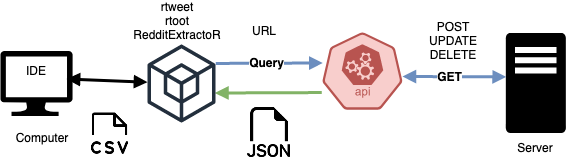

The diagram above was exported from draw.io. Its source (the exported page's mxGraphModel, read from the mxfile embedded in the PNG):
<mxGraphModel dx="1026" dy="686" grid="1" gridSize="10" guides="1" tooltips="1" connect="1" arrows="1" fold="1" page="1" pageScale="1" pageWidth="827" pageHeight="1169" math="0" shadow="0">
  <root>
    <mxCell id="0" />
    <mxCell id="1" parent="0" />
    <mxCell id="2" value="&lt;div&gt;POST&lt;/div&gt;&lt;div&gt;UPDATE&lt;/div&gt;&lt;div&gt;DELETE&lt;br&gt;&lt;/div&gt;" style="text;html=1;strokeColor=none;fillColor=none;align=center;verticalAlign=middle;whiteSpace=wrap;rounded=0;" vertex="1" parent="1">
      <mxGeometry x="497.11" y="980" width="60" height="30" as="geometry" />
    </mxCell>
    <mxCell id="3" style="rounded=0;orthogonalLoop=1;jettySize=auto;html=1;exitX=1;exitY=0.5;exitDx=0;exitDy=0;exitPerimeter=0;entryX=0.005;entryY=0.63;entryDx=0;entryDy=0;entryPerimeter=0;fillColor=#d5e8d4;strokeColor=#82b366;endSize=6;strokeWidth=3;endArrow=none;endFill=0;startArrow=block;startFill=1;" edge="1" parent="1">
      <mxGeometry relative="1" as="geometry">
        <mxPoint x="288.3299999999999" y="1046.5" as="sourcePoint" />
        <mxPoint x="395.3300000000004" y="1046.07" as="targetPoint" />
      </mxGeometry>
    </mxCell>
    <mxCell id="4" value="" style="sketch=0;aspect=fixed;pointerEvents=1;shadow=0;dashed=0;html=1;strokeColor=none;labelPosition=center;verticalLabelPosition=bottom;verticalAlign=top;align=center;fillColor=#000000;shape=mxgraph.azure.computer" vertex="1" parent="1">
      <mxGeometry x="73.89000000000001" y="1004.5" width="72.22" height="65" as="geometry" />
    </mxCell>
    <mxCell id="5" value="" style="outlineConnect=0;dashed=0;verticalLabelPosition=bottom;verticalAlign=top;align=center;html=1;shape=mxgraph.aws3.traditional_server;fillColor=#000000;gradientColor=none;" vertex="1" parent="1">
      <mxGeometry x="579.33" y="986.5" width="60" height="100" as="geometry" />
    </mxCell>
    <mxCell id="6" value="" style="sketch=0;html=1;dashed=0;whitespace=wrap;fillColor=#f8cecc;strokeColor=#b85450;points=[[0.005,0.63,0],[0.1,0.2,0],[0.9,0.2,0],[0.5,0,0],[0.995,0.63,0],[0.72,0.99,0],[0.5,1,0],[0.28,0.99,0]];verticalLabelPosition=bottom;align=center;verticalAlign=top;shape=mxgraph.kubernetes.icon;prIcon=api" vertex="1" parent="1">
      <mxGeometry x="395.93000000000006" y="980" width="80" height="89" as="geometry" />
    </mxCell>
    <mxCell id="7" value="Computer" style="text;html=1;strokeColor=none;fillColor=none;align=center;verticalAlign=middle;whiteSpace=wrap;rounded=0;" vertex="1" parent="1">
      <mxGeometry x="86.11000000000003" y="1077" width="60" height="30" as="geometry" />
    </mxCell>
    <mxCell id="8" value="Server" style="text;html=1;strokeColor=none;fillColor=none;align=center;verticalAlign=middle;whiteSpace=wrap;rounded=0;" vertex="1" parent="1">
      <mxGeometry x="579.33" y="1086.5" width="60" height="30" as="geometry" />
    </mxCell>
    <mxCell id="9" value="URL" style="text;html=1;strokeColor=none;fillColor=none;align=center;verticalAlign=middle;whiteSpace=wrap;rounded=0;" vertex="1" parent="1">
      <mxGeometry x="307.63000000000005" y="970" width="60" height="30" as="geometry" />
    </mxCell>
    <mxCell id="10" value="" style="shape=image;html=1;verticalAlign=top;verticalLabelPosition=bottom;labelBackgroundColor=#ffffff;imageAspect=0;aspect=fixed;image=https://cdn1.iconfinder.com/data/icons/bootstrap-vol-3/16/filetype-json-128.png;fillColor=#000000;" vertex="1" parent="1">
      <mxGeometry x="317.63" y="1061" width="50" height="50" as="geometry" />
    </mxCell>
    <mxCell id="11" style="rounded=0;orthogonalLoop=1;jettySize=auto;html=1;exitX=1;exitY=0.5;exitDx=0;exitDy=0;exitPerimeter=0;entryX=0.005;entryY=0.63;entryDx=0;entryDy=0;entryPerimeter=0;fillColor=#dae8fc;strokeColor=#6c8ebf;endSize=6;strokeWidth=3;endArrow=block;endFill=1;" edge="1" parent="1">
      <mxGeometry relative="1" as="geometry">
        <mxPoint x="289.3299999999999" y="1016.9300000000001" as="sourcePoint" />
        <mxPoint x="396.3299999999999" y="1016.5" as="targetPoint" />
      </mxGeometry>
    </mxCell>
    <mxCell id="12" value="&lt;font size=&quot;1&quot;&gt;&lt;b style=&quot;font-size: 12px;&quot;&gt;Query&lt;/b&gt;&lt;/font&gt;" style="edgeLabel;html=1;align=center;verticalAlign=middle;resizable=0;points=[];" vertex="1" connectable="0" parent="11">
      <mxGeometry x="-0.2715" y="2" relative="1" as="geometry">
        <mxPoint x="11" y="2" as="offset" />
      </mxGeometry>
    </mxCell>
    <mxCell id="13" value="" style="endArrow=block;html=1;rounded=0;entryX=0;entryY=0.5;entryDx=0;entryDy=0;entryPerimeter=0;exitX=0.995;exitY=0.63;exitDx=0;exitDy=0;exitPerimeter=0;strokeWidth=3;fillColor=#dae8fc;strokeColor=#6c8ebf;endFill=1;startArrow=block;startFill=1;" edge="1" parent="1">
      <mxGeometry width="50" height="50" relative="1" as="geometry">
        <mxPoint x="475.92999999999984" y="1030" as="sourcePoint" />
        <mxPoint x="579.73" y="1030.43" as="targetPoint" />
      </mxGeometry>
    </mxCell>
    <mxCell id="14" value="&lt;font style=&quot;font-size: 12px;&quot;&gt;&lt;b&gt;GET&lt;/b&gt;&lt;/font&gt;" style="edgeLabel;html=1;align=center;verticalAlign=middle;resizable=0;points=[];" vertex="1" connectable="0" parent="13">
      <mxGeometry x="0.0242" y="-1" relative="1" as="geometry">
        <mxPoint x="-6" y="-1" as="offset" />
      </mxGeometry>
    </mxCell>
    <mxCell id="15" value="" style="sketch=0;outlineConnect=0;fontColor=#232F3E;gradientColor=none;fillColor=#232F3D;strokeColor=none;dashed=0;verticalLabelPosition=bottom;verticalAlign=top;align=center;html=1;fontSize=12;fontStyle=0;aspect=fixed;pointerEvents=1;shape=mxgraph.aws4.external_sdk;" vertex="1" parent="1">
      <mxGeometry x="221" y="998" width="68" height="78" as="geometry" />
    </mxCell>
    <mxCell id="16" style="edgeStyle=none;rounded=0;orthogonalLoop=1;jettySize=auto;html=1;strokeWidth=3;fontSize=12;startArrow=block;startFill=1;endArrow=block;endFill=1;endSize=6;exitX=1;exitY=0.75;exitDx=0;exitDy=0;" edge="1" source="17" target="15" parent="1">
      <mxGeometry relative="1" as="geometry" />
    </mxCell>
    <mxCell id="17" value="IDE" style="text;html=1;strokeColor=none;fillColor=none;align=center;verticalAlign=middle;whiteSpace=wrap;rounded=0;" vertex="1" parent="1">
      <mxGeometry x="80.00000000000003" y="1010" width="60" height="30" as="geometry" />
    </mxCell>
    <mxCell id="18" value="" style="shape=image;html=1;verticalAlign=top;verticalLabelPosition=bottom;labelBackgroundColor=#ffffff;imageAspect=0;aspect=fixed;image=https://cdn0.iconfinder.com/data/icons/phosphor-light-vol-2/256/file-csv-light-128.png;fontSize=12;fillColor=#000000;" vertex="1" parent="1">
      <mxGeometry x="156.5" y="1061" width="53.5" height="53.5" as="geometry" />
    </mxCell>
    <mxCell id="19" value="&lt;div&gt;rtweet&lt;/div&gt;&lt;div&gt;rtoot&lt;/div&gt;&lt;div&gt;RedditExtractoR&lt;br&gt;&lt;/div&gt;" style="text;html=1;strokeColor=none;fillColor=none;align=center;verticalAlign=middle;whiteSpace=wrap;rounded=0;" vertex="1" parent="1">
      <mxGeometry x="221.00000000000003" y="960" width="60" height="30" as="geometry" />
    </mxCell>
  </root>
</mxGraphModel>